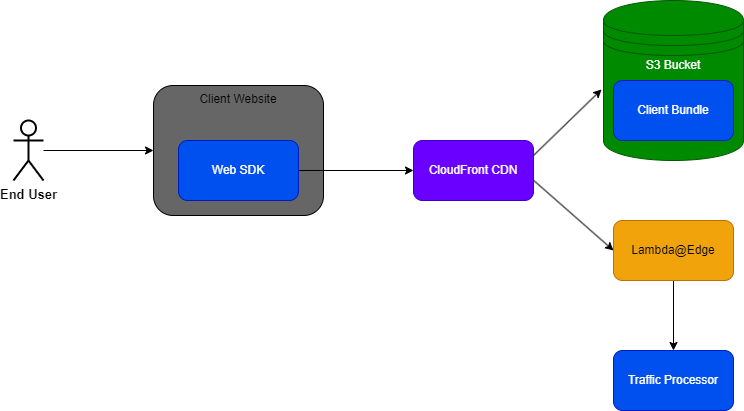

The diagram above was exported from draw.io. Its source (the exported page's mxGraphModel, read from the mxfile embedded in the PNG):
<mxGraphModel dx="681" dy="1349" grid="1" gridSize="10" guides="1" tooltips="1" connect="1" arrows="1" fold="1" page="0" pageScale="1" pageWidth="850" pageHeight="1100" background="#ffffff" math="0" shadow="0">
  <root>
    <mxCell id="0" />
    <mxCell id="1" parent="0" />
    <mxCell id="2" value="Client Website" style="rounded=1;whiteSpace=wrap;html=1;verticalAlign=top;fillColor=#666666;" parent="1" vertex="1">
      <mxGeometry x="190" y="145" width="170" height="130" as="geometry" />
    </mxCell>
    <mxCell id="12" style="edgeStyle=none;html=1;entryX=0;entryY=0.5;entryDx=0;entryDy=0;exitX=0.997;exitY=0.657;exitDx=0;exitDy=0;exitPerimeter=0;" parent="1" source="3" target="5" edge="1">
      <mxGeometry relative="1" as="geometry" />
    </mxCell>
    <mxCell id="24" style="edgeStyle=none;html=1;exitX=1;exitY=0.25;exitDx=0;exitDy=0;entryX=-0.014;entryY=0.556;entryDx=0;entryDy=0;entryPerimeter=0;" edge="1" parent="1" source="3" target="7">
      <mxGeometry relative="1" as="geometry" />
    </mxCell>
    <mxCell id="3" value="CloudFront CDN" style="rounded=1;whiteSpace=wrap;html=1;fillColor=#6a00ff;fontColor=#ffffff;strokeColor=#3700CC;" parent="1" vertex="1">
      <mxGeometry x="450" y="200" width="120" height="60" as="geometry" />
    </mxCell>
    <mxCell id="22" style="edgeStyle=none;html=1;" parent="1" source="5" target="21" edge="1">
      <mxGeometry relative="1" as="geometry" />
    </mxCell>
    <mxCell id="5" value="Lambda@Edge" style="rounded=1;whiteSpace=wrap;html=1;fillColor=#f0a30a;fontColor=#000000;strokeColor=#BD7000;" parent="1" vertex="1">
      <mxGeometry x="650" y="280" width="120" height="60" as="geometry" />
    </mxCell>
    <mxCell id="7" value="S3 Bucket" style="shape=datastore;whiteSpace=wrap;html=1;verticalAlign=top;fillColor=#008a00;fontColor=#ffffff;strokeColor=#005700;" parent="1" vertex="1">
      <mxGeometry x="640" y="60" width="140" height="160" as="geometry" />
    </mxCell>
    <mxCell id="14" style="edgeStyle=none;html=1;" parent="1" source="13" target="2" edge="1">
      <mxGeometry relative="1" as="geometry" />
    </mxCell>
    <mxCell id="13" value="End User" style="shape=umlActor;verticalLabelPosition=bottom;verticalAlign=top;html=1;outlineConnect=0;strokeWidth=2;fontSize=13;fontStyle=1" parent="1" vertex="1">
      <mxGeometry x="50" y="180" width="30" height="60" as="geometry" />
    </mxCell>
    <mxCell id="17" style="edgeStyle=none;html=1;entryX=0;entryY=0.5;entryDx=0;entryDy=0;" parent="1" source="16" target="3" edge="1">
      <mxGeometry relative="1" as="geometry" />
    </mxCell>
    <mxCell id="16" value="Web SDK" style="rounded=1;whiteSpace=wrap;html=1;fillColor=#0050ef;fontColor=#ffffff;strokeColor=#001DBC;" parent="1" vertex="1">
      <mxGeometry x="215" y="200" width="120" height="60" as="geometry" />
    </mxCell>
    <mxCell id="19" value="Client Bundle" style="rounded=1;whiteSpace=wrap;html=1;fillColor=#0050ef;fontColor=#ffffff;strokeColor=#001DBC;" parent="1" vertex="1">
      <mxGeometry x="650" y="140" width="120" height="60" as="geometry" />
    </mxCell>
    <mxCell id="21" value="Traffic Processor" style="rounded=1;whiteSpace=wrap;html=1;fillColor=#0050ef;fontColor=#ffffff;strokeColor=#001DBC;" parent="1" vertex="1">
      <mxGeometry x="650" y="410" width="120" height="60" as="geometry" />
    </mxCell>
  </root>
</mxGraphModel>